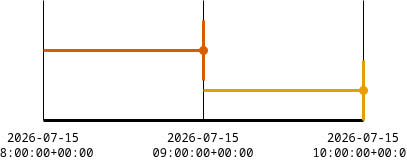

The diagram above was exported from draw.io. Its source (the exported page's mxGraphModel, read from the mxfile embedded in the PNG):
<mxGraphModel dx="941" dy="582" grid="1" gridSize="10" guides="1" tooltips="1" connect="1" arrows="1" fold="1" page="1" pageScale="1" pageWidth="850" pageHeight="1100" math="0" shadow="0">
  <root>
    <mxCell id="0" />
    <mxCell id="1" parent="0" />
    <mxCell id="2" value="" style="endArrow=none;html=1;strokeWidth=1;" parent="1" edge="1">
      <mxGeometry width="50" height="50" relative="1" as="geometry">
        <mxPoint x="400" y="280" as="sourcePoint" />
        <mxPoint x="400" y="160" as="targetPoint" />
      </mxGeometry>
    </mxCell>
    <mxCell id="3" value="" style="endArrow=none;html=1;strokeWidth=3;" parent="1" edge="1">
      <mxGeometry width="50" height="50" relative="1" as="geometry">
        <mxPoint x="400" y="280" as="sourcePoint" />
        <mxPoint x="720" y="280" as="targetPoint" />
      </mxGeometry>
    </mxCell>
    <mxCell id="4" value="&lt;code&gt;2026-07-15 08:00:00+00:00&lt;/code&gt;" style="text;html=1;align=center;verticalAlign=middle;whiteSpace=wrap;rounded=0;rotation=0;" parent="1" vertex="1">
      <mxGeometry x="360" y="290" width="80" height="30" as="geometry" />
    </mxCell>
    <mxCell id="5" value="" style="endArrow=none;html=1;strokeWidth=1;" parent="1" edge="1">
      <mxGeometry width="50" height="50" relative="1" as="geometry">
        <mxPoint x="560" y="280" as="sourcePoint" />
        <mxPoint x="560" y="160" as="targetPoint" />
      </mxGeometry>
    </mxCell>
    <mxCell id="6" value="" style="endArrow=none;html=1;strokeWidth=1;" parent="1" edge="1">
      <mxGeometry width="50" height="50" relative="1" as="geometry">
        <mxPoint x="720" y="280" as="sourcePoint" />
        <mxPoint x="720" y="160" as="targetPoint" />
      </mxGeometry>
    </mxCell>
    <mxCell id="7" value="&lt;code&gt;2026-07-15 09:00:00+00:00&lt;/code&gt;" style="text;html=1;align=center;verticalAlign=middle;whiteSpace=wrap;rounded=0;rotation=0;" parent="1" vertex="1">
      <mxGeometry x="520" y="290" width="80" height="30" as="geometry" />
    </mxCell>
    <mxCell id="8" value="&lt;code&gt;2026-07-15 10:00:00+00:00&lt;/code&gt;" style="text;html=1;align=center;verticalAlign=middle;whiteSpace=wrap;rounded=0;rotation=0;" parent="1" vertex="1">
      <mxGeometry x="680" y="290" width="80" height="30" as="geometry" />
    </mxCell>
    <mxCell id="9" value="" style="endArrow=none;html=1;strokeWidth=3;fillColor=#f8cecc;strokeColor=#E69F00;" parent="1" edge="1">
      <mxGeometry width="50" height="50" relative="1" as="geometry">
        <mxPoint x="720" y="280" as="sourcePoint" />
        <mxPoint x="720" y="220" as="targetPoint" />
      </mxGeometry>
    </mxCell>
    <mxCell id="10" value="" style="endArrow=oval;html=1;strokeWidth=3;strokeColor=#E69F00;endFill=1;" parent="1" edge="1">
      <mxGeometry width="50" height="50" relative="1" as="geometry">
        <mxPoint x="560" y="250" as="sourcePoint" />
        <mxPoint x="720" y="250" as="targetPoint" />
      </mxGeometry>
    </mxCell>
    <mxCell id="13" value="" style="endArrow=none;html=1;strokeWidth=3;fillColor=#f8cecc;strokeColor=#D55E00;" parent="1" edge="1">
      <mxGeometry width="50" height="50" relative="1" as="geometry">
        <mxPoint x="560" y="240" as="sourcePoint" />
        <mxPoint x="560" y="180" as="targetPoint" />
      </mxGeometry>
    </mxCell>
    <mxCell id="14" value="" style="endArrow=oval;html=1;strokeWidth=3;strokeColor=#D55E00;endFill=1;" parent="1" edge="1">
      <mxGeometry width="50" height="50" relative="1" as="geometry">
        <mxPoint x="400" y="210" as="sourcePoint" />
        <mxPoint x="560" y="210" as="targetPoint" />
      </mxGeometry>
    </mxCell>
  </root>
</mxGraphModel>